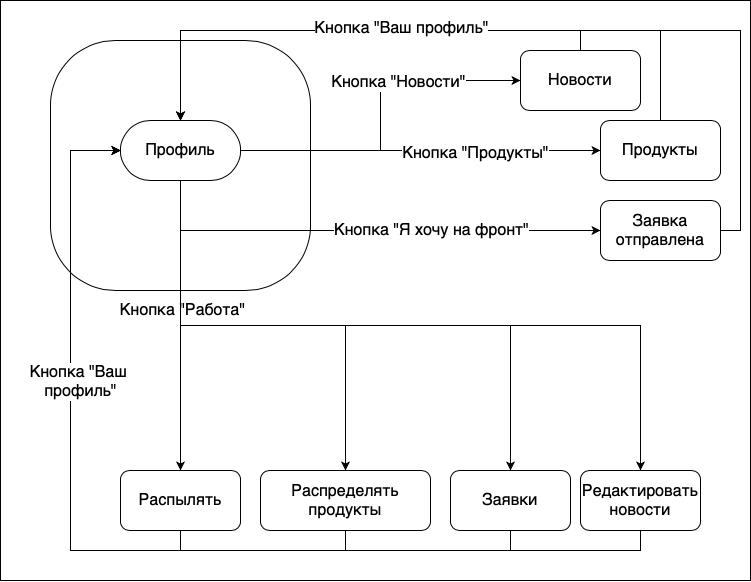

The diagram above was exported from draw.io. Its source (the exported page's mxGraphModel, read from the mxfile embedded in the PNG):
<mxGraphModel dx="788" dy="538" grid="1" gridSize="10" guides="1" tooltips="1" connect="1" arrows="1" fold="1" page="1" pageScale="1" pageWidth="827" pageHeight="1169" math="0" shadow="0">
  <root>
    <mxCell id="0" />
    <mxCell id="1" parent="0" />
    <mxCell id="m-STsXC76wOwDLSSBAjh-1" value="" style="rounded=0;whiteSpace=wrap;html=1;" parent="1" vertex="1">
      <mxGeometry x="40" y="30" width="750" height="580" as="geometry" />
    </mxCell>
    <mxCell id="m-STsXC76wOwDLSSBAjh-2" value="" style="rounded=1;whiteSpace=wrap;html=1;arcSize=26;" parent="1" vertex="1">
      <mxGeometry x="90" y="70" width="260" height="250" as="geometry" />
    </mxCell>
    <mxCell id="m-STsXC76wOwDLSSBAjh-5" style="edgeStyle=orthogonalEdgeStyle;rounded=0;orthogonalLoop=1;jettySize=auto;html=1;exitX=1;exitY=0.5;exitDx=0;exitDy=0;entryX=0;entryY=0.5;entryDx=0;entryDy=0;fontSize=16;" parent="1" source="m-STsXC76wOwDLSSBAjh-3" target="m-STsXC76wOwDLSSBAjh-4" edge="1">
      <mxGeometry relative="1" as="geometry" />
    </mxCell>
    <mxCell id="m-STsXC76wOwDLSSBAjh-6" value="Кнопка &quot;Новости&quot;" style="edgeLabel;html=1;align=center;verticalAlign=middle;resizable=0;points=[];fontSize=16;" parent="m-STsXC76wOwDLSSBAjh-5" vertex="1" connectable="0">
      <mxGeometry x="0.3004" y="-2" relative="1" as="geometry">
        <mxPoint as="offset" />
      </mxGeometry>
    </mxCell>
    <mxCell id="m-STsXC76wOwDLSSBAjh-8" style="edgeStyle=orthogonalEdgeStyle;rounded=0;orthogonalLoop=1;jettySize=auto;html=1;exitX=1;exitY=0.5;exitDx=0;exitDy=0;fontSize=16;" parent="1" source="m-STsXC76wOwDLSSBAjh-3" target="m-STsXC76wOwDLSSBAjh-7" edge="1">
      <mxGeometry relative="1" as="geometry" />
    </mxCell>
    <mxCell id="m-STsXC76wOwDLSSBAjh-9" value="Кнопка &quot;Продукты&quot;" style="edgeLabel;html=1;align=center;verticalAlign=middle;resizable=0;points=[];fontSize=16;" parent="m-STsXC76wOwDLSSBAjh-8" vertex="1" connectable="0">
      <mxGeometry x="0.305" y="-3" relative="1" as="geometry">
        <mxPoint as="offset" />
      </mxGeometry>
    </mxCell>
    <mxCell id="m-STsXC76wOwDLSSBAjh-11" style="edgeStyle=orthogonalEdgeStyle;rounded=0;orthogonalLoop=1;jettySize=auto;html=1;exitX=0.5;exitY=1;exitDx=0;exitDy=0;entryX=0;entryY=0.5;entryDx=0;entryDy=0;fontSize=16;" parent="1" source="m-STsXC76wOwDLSSBAjh-3" target="m-STsXC76wOwDLSSBAjh-10" edge="1">
      <mxGeometry relative="1" as="geometry" />
    </mxCell>
    <mxCell id="m-STsXC76wOwDLSSBAjh-12" value="Кнопка &quot;Я хочу на фронт&quot;" style="edgeLabel;html=1;align=center;verticalAlign=middle;resizable=0;points=[];fontSize=16;" parent="m-STsXC76wOwDLSSBAjh-11" vertex="1" connectable="0">
      <mxGeometry x="-0.0009" relative="1" as="geometry">
        <mxPoint x="66" as="offset" />
      </mxGeometry>
    </mxCell>
    <mxCell id="m-STsXC76wOwDLSSBAjh-17" style="edgeStyle=orthogonalEdgeStyle;rounded=0;orthogonalLoop=1;jettySize=auto;html=1;exitX=0.5;exitY=1;exitDx=0;exitDy=0;entryX=0.5;entryY=0;entryDx=0;entryDy=0;fontSize=16;" parent="1" source="m-STsXC76wOwDLSSBAjh-3" target="m-STsXC76wOwDLSSBAjh-13" edge="1">
      <mxGeometry relative="1" as="geometry" />
    </mxCell>
    <mxCell id="m-STsXC76wOwDLSSBAjh-18" value="Кнопка &quot;Работа&quot;" style="edgeLabel;html=1;align=center;verticalAlign=middle;resizable=0;points=[];fontSize=16;" parent="m-STsXC76wOwDLSSBAjh-17" vertex="1" connectable="0">
      <mxGeometry x="-0.1103" y="2" relative="1" as="geometry">
        <mxPoint as="offset" />
      </mxGeometry>
    </mxCell>
    <mxCell id="m-STsXC76wOwDLSSBAjh-19" style="edgeStyle=orthogonalEdgeStyle;rounded=0;orthogonalLoop=1;jettySize=auto;html=1;exitX=0.5;exitY=1;exitDx=0;exitDy=0;entryX=0.5;entryY=0;entryDx=0;entryDy=0;fontSize=16;" parent="1" source="m-STsXC76wOwDLSSBAjh-3" target="m-STsXC76wOwDLSSBAjh-14" edge="1">
      <mxGeometry relative="1" as="geometry" />
    </mxCell>
    <mxCell id="m-STsXC76wOwDLSSBAjh-20" style="edgeStyle=orthogonalEdgeStyle;rounded=0;orthogonalLoop=1;jettySize=auto;html=1;exitX=0.5;exitY=1;exitDx=0;exitDy=0;entryX=0.5;entryY=0;entryDx=0;entryDy=0;fontSize=16;" parent="1" source="m-STsXC76wOwDLSSBAjh-3" target="m-STsXC76wOwDLSSBAjh-15" edge="1">
      <mxGeometry relative="1" as="geometry" />
    </mxCell>
    <mxCell id="m-STsXC76wOwDLSSBAjh-21" style="edgeStyle=orthogonalEdgeStyle;rounded=0;orthogonalLoop=1;jettySize=auto;html=1;exitX=0.5;exitY=1;exitDx=0;exitDy=0;entryX=0.5;entryY=0;entryDx=0;entryDy=0;fontSize=16;" parent="1" source="m-STsXC76wOwDLSSBAjh-3" target="m-STsXC76wOwDLSSBAjh-16" edge="1">
      <mxGeometry relative="1" as="geometry" />
    </mxCell>
    <mxCell id="m-STsXC76wOwDLSSBAjh-3" value="&lt;font style=&quot;font-size: 16px&quot;&gt;Профиль&lt;/font&gt;" style="rounded=1;whiteSpace=wrap;html=1;arcSize=50;" parent="1" vertex="1">
      <mxGeometry x="160" y="150" width="120" height="60" as="geometry" />
    </mxCell>
    <mxCell id="iW6X3UtSDHLignbY6iVR-1" style="edgeStyle=orthogonalEdgeStyle;rounded=0;orthogonalLoop=1;jettySize=auto;html=1;exitX=0.5;exitY=0;exitDx=0;exitDy=0;entryX=0.5;entryY=0;entryDx=0;entryDy=0;fontSize=16;" edge="1" parent="1" source="m-STsXC76wOwDLSSBAjh-4" target="m-STsXC76wOwDLSSBAjh-3">
      <mxGeometry relative="1" as="geometry" />
    </mxCell>
    <mxCell id="m-STsXC76wOwDLSSBAjh-4" value="Новости" style="rounded=1;whiteSpace=wrap;html=1;fontSize=16;" parent="1" vertex="1">
      <mxGeometry x="560" y="80" width="120" height="60" as="geometry" />
    </mxCell>
    <mxCell id="iW6X3UtSDHLignbY6iVR-2" style="edgeStyle=orthogonalEdgeStyle;rounded=0;orthogonalLoop=1;jettySize=auto;html=1;exitX=0.5;exitY=0;exitDx=0;exitDy=0;entryX=0.5;entryY=0;entryDx=0;entryDy=0;fontSize=16;" edge="1" parent="1" source="m-STsXC76wOwDLSSBAjh-7" target="m-STsXC76wOwDLSSBAjh-3">
      <mxGeometry relative="1" as="geometry">
        <Array as="points">
          <mxPoint x="700" y="60" />
          <mxPoint x="220" y="60" />
        </Array>
      </mxGeometry>
    </mxCell>
    <mxCell id="m-STsXC76wOwDLSSBAjh-7" value="Продукты" style="rounded=1;whiteSpace=wrap;html=1;fontSize=16;" parent="1" vertex="1">
      <mxGeometry x="640" y="150" width="120" height="60" as="geometry" />
    </mxCell>
    <mxCell id="iW6X3UtSDHLignbY6iVR-3" style="edgeStyle=orthogonalEdgeStyle;rounded=0;orthogonalLoop=1;jettySize=auto;html=1;exitX=1;exitY=0.5;exitDx=0;exitDy=0;entryX=0.5;entryY=0;entryDx=0;entryDy=0;fontSize=16;" edge="1" parent="1" source="m-STsXC76wOwDLSSBAjh-10" target="m-STsXC76wOwDLSSBAjh-3">
      <mxGeometry relative="1" as="geometry">
        <Array as="points">
          <mxPoint x="780" y="260" />
          <mxPoint x="780" y="60" />
          <mxPoint x="220" y="60" />
        </Array>
      </mxGeometry>
    </mxCell>
    <mxCell id="iW6X3UtSDHLignbY6iVR-8" value="Кнопка &quot;Ваш профиль&quot;" style="edgeLabel;html=1;align=center;verticalAlign=middle;resizable=0;points=[];fontSize=16;" vertex="1" connectable="0" parent="iW6X3UtSDHLignbY6iVR-3">
      <mxGeometry x="0.2851" y="-2" relative="1" as="geometry">
        <mxPoint as="offset" />
      </mxGeometry>
    </mxCell>
    <mxCell id="m-STsXC76wOwDLSSBAjh-10" value="Заявка отправлена" style="rounded=1;whiteSpace=wrap;html=1;fontSize=16;" parent="1" vertex="1">
      <mxGeometry x="640" y="230" width="120" height="60" as="geometry" />
    </mxCell>
    <mxCell id="iW6X3UtSDHLignbY6iVR-4" style="edgeStyle=orthogonalEdgeStyle;rounded=0;orthogonalLoop=1;jettySize=auto;html=1;exitX=0.5;exitY=1;exitDx=0;exitDy=0;entryX=0;entryY=0.5;entryDx=0;entryDy=0;fontSize=16;" edge="1" parent="1" source="m-STsXC76wOwDLSSBAjh-13" target="m-STsXC76wOwDLSSBAjh-3">
      <mxGeometry relative="1" as="geometry">
        <Array as="points">
          <mxPoint x="220" y="580" />
          <mxPoint x="110" y="580" />
          <mxPoint x="110" y="180" />
        </Array>
      </mxGeometry>
    </mxCell>
    <mxCell id="m-STsXC76wOwDLSSBAjh-13" value="Распылять" style="rounded=1;whiteSpace=wrap;html=1;fontSize=16;" parent="1" vertex="1">
      <mxGeometry x="160" y="500" width="120" height="60" as="geometry" />
    </mxCell>
    <mxCell id="iW6X3UtSDHLignbY6iVR-5" style="edgeStyle=orthogonalEdgeStyle;rounded=0;orthogonalLoop=1;jettySize=auto;html=1;exitX=0.5;exitY=1;exitDx=0;exitDy=0;entryX=0;entryY=0.5;entryDx=0;entryDy=0;fontSize=16;" edge="1" parent="1" source="m-STsXC76wOwDLSSBAjh-14" target="m-STsXC76wOwDLSSBAjh-3">
      <mxGeometry relative="1" as="geometry">
        <Array as="points">
          <mxPoint x="385" y="580" />
          <mxPoint x="110" y="580" />
          <mxPoint x="110" y="180" />
        </Array>
      </mxGeometry>
    </mxCell>
    <mxCell id="m-STsXC76wOwDLSSBAjh-14" value="Распределять&lt;br&gt;продукты" style="rounded=1;whiteSpace=wrap;html=1;fontSize=16;" parent="1" vertex="1">
      <mxGeometry x="300" y="500" width="170" height="60" as="geometry" />
    </mxCell>
    <mxCell id="iW6X3UtSDHLignbY6iVR-6" style="edgeStyle=orthogonalEdgeStyle;rounded=0;orthogonalLoop=1;jettySize=auto;html=1;exitX=0.5;exitY=1;exitDx=0;exitDy=0;entryX=0;entryY=0.5;entryDx=0;entryDy=0;fontSize=16;" edge="1" parent="1" source="m-STsXC76wOwDLSSBAjh-15" target="m-STsXC76wOwDLSSBAjh-3">
      <mxGeometry relative="1" as="geometry">
        <Array as="points">
          <mxPoint x="550" y="580" />
          <mxPoint x="110" y="580" />
          <mxPoint x="110" y="180" />
        </Array>
      </mxGeometry>
    </mxCell>
    <mxCell id="m-STsXC76wOwDLSSBAjh-15" value="Заявки" style="rounded=1;whiteSpace=wrap;html=1;fontSize=16;" parent="1" vertex="1">
      <mxGeometry x="490" y="500" width="120" height="60" as="geometry" />
    </mxCell>
    <mxCell id="iW6X3UtSDHLignbY6iVR-7" style="edgeStyle=orthogonalEdgeStyle;rounded=0;orthogonalLoop=1;jettySize=auto;html=1;exitX=0.5;exitY=1;exitDx=0;exitDy=0;entryX=0;entryY=0.5;entryDx=0;entryDy=0;fontSize=16;" edge="1" parent="1" source="m-STsXC76wOwDLSSBAjh-16" target="m-STsXC76wOwDLSSBAjh-3">
      <mxGeometry relative="1" as="geometry">
        <Array as="points">
          <mxPoint x="680" y="580" />
          <mxPoint x="110" y="580" />
          <mxPoint x="110" y="180" />
        </Array>
      </mxGeometry>
    </mxCell>
    <mxCell id="iW6X3UtSDHLignbY6iVR-9" value="Кнопка &quot;Ваш &lt;br&gt;профиль&quot;" style="edgeLabel;html=1;align=center;verticalAlign=middle;resizable=0;points=[];fontSize=16;" vertex="1" connectable="0" parent="iW6X3UtSDHLignbY6iVR-7">
      <mxGeometry x="0.5315" relative="1" as="geometry">
        <mxPoint x="10" y="37" as="offset" />
      </mxGeometry>
    </mxCell>
    <mxCell id="m-STsXC76wOwDLSSBAjh-16" value="Редактировать новости" style="rounded=1;whiteSpace=wrap;html=1;fontSize=16;" parent="1" vertex="1">
      <mxGeometry x="620" y="500" width="120" height="60" as="geometry" />
    </mxCell>
  </root>
</mxGraphModel>